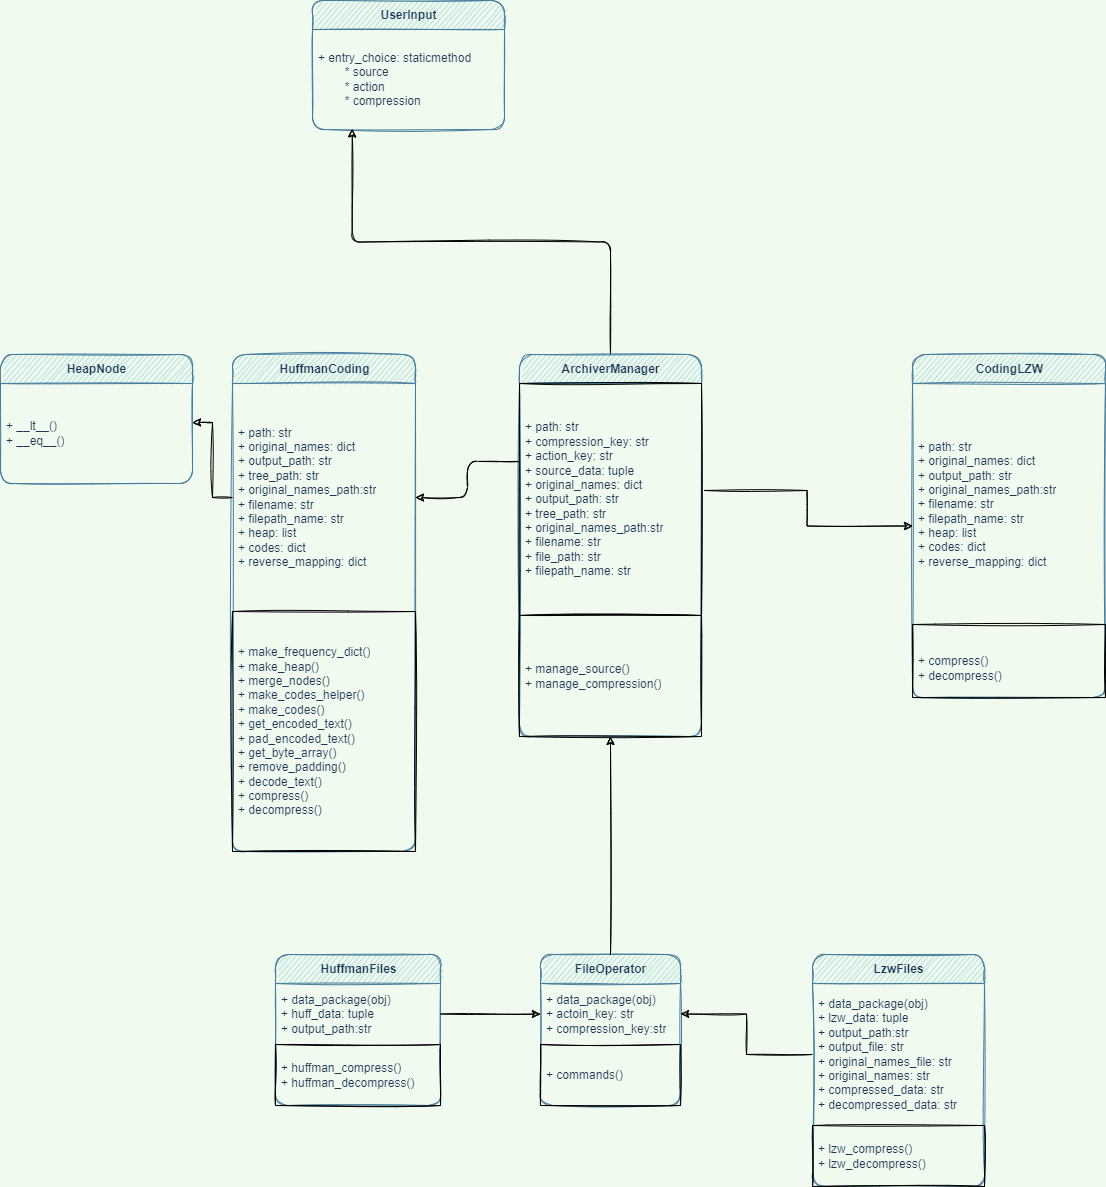

The diagram above was exported from draw.io. Its source (the exported page's mxGraphModel, read from the mxfile embedded in the PNG):
<mxGraphModel dx="1422" dy="875" grid="0" gridSize="10" guides="1" tooltips="1" connect="1" arrows="1" fold="1" page="1" pageScale="1" pageWidth="1169" pageHeight="1654" background="#F1FAEE" math="0" shadow="0">
  <root>
    <mxCell id="0" />
    <mxCell id="1" parent="0" />
    <mxCell id="arDzFW3vn1-hiyfE5Kgx-3" value="HuffmanCoding" style="swimlane;fontStyle=1;align=center;verticalAlign=middle;childLayout=stackLayout;horizontal=1;startSize=29;horizontalStack=0;resizeParent=1;resizeParentMax=0;resizeLast=0;collapsible=0;marginBottom=0;html=1;fillColor=#A8DADC;strokeColor=#457B9D;fontColor=#1D3557;rounded=1;sketch=1;" parent="1" vertex="1">
      <mxGeometry x="246" y="411" width="183" height="497" as="geometry" />
    </mxCell>
    <mxCell id="arDzFW3vn1-hiyfE5Kgx-4" value="+ path: str&lt;br&gt;+ original_names: dict&lt;br&gt;+ output_path: str&lt;br&gt;+ tree_path: str&lt;br&gt;+ original_names_path:str&lt;br&gt;+ filename: str&lt;br&gt;+ filepath_name: str&lt;br&gt;+ heap: list&lt;br&gt;+ codes: dict&lt;br&gt;+ reverse_mapping: dict" style="text;html=1;strokeColor=none;fillColor=none;align=left;verticalAlign=middle;spacingLeft=4;spacingRight=4;overflow=hidden;rotatable=0;points=[[0,0.5],[1,0.5]];portConstraint=eastwest;fontColor=#1D3557;rounded=1;sketch=1;" parent="arDzFW3vn1-hiyfE5Kgx-3" vertex="1">
      <mxGeometry y="29" width="183" height="228" as="geometry" />
    </mxCell>
    <mxCell id="GQ0SqQ80za-CiqLTMo86-3" value="+ make_frequency_dict()&lt;br&gt;+ make_heap()&lt;br&gt;+ merge_nodes()&lt;br&gt;+ make_codes_helper()&lt;br&gt;+ make_codes()&lt;br&gt;+ get_encoded_text()&lt;br&gt;+ pad_encoded_text()&lt;br&gt;+ get_byte_array()&lt;br&gt;+ remove_padding()&lt;br&gt;+ decode_text()&lt;br&gt;+ compress()&lt;br&gt;+ decompress()" style="text;html=1;strokeColor=default;fillColor=none;align=left;verticalAlign=middle;spacingLeft=4;spacingRight=4;overflow=hidden;rotatable=0;points=[[0,0.5],[1,0.5]];portConstraint=eastwest;fontColor=#1D3557;rounded=0;sketch=1;" vertex="1" parent="arDzFW3vn1-hiyfE5Kgx-3">
      <mxGeometry y="257" width="183" height="240" as="geometry" />
    </mxCell>
    <mxCell id="arDzFW3vn1-hiyfE5Kgx-9" value="UserInput" style="swimlane;fontStyle=1;align=center;verticalAlign=middle;childLayout=stackLayout;horizontal=1;startSize=29;horizontalStack=0;resizeParent=1;resizeParentMax=0;resizeLast=0;collapsible=0;marginBottom=0;html=1;fillColor=#A8DADC;strokeColor=#457B9D;fontColor=#1D3557;rounded=1;sketch=1;" parent="1" vertex="1">
      <mxGeometry x="326" y="57" width="192" height="129" as="geometry" />
    </mxCell>
    <mxCell id="arDzFW3vn1-hiyfE5Kgx-10" value="&lt;div style=&quot;&quot;&gt;&lt;span style=&quot;background-color: initial;&quot;&gt;+ entry_choice: staticmethod&lt;/span&gt;&lt;/div&gt;&lt;div style=&quot;&quot;&gt;&lt;span style=&quot;background-color: initial;&quot;&gt;&lt;span style=&quot;white-space: pre;&quot;&gt;&#09;&lt;/span&gt;* source&lt;br&gt;&lt;/span&gt;&lt;/div&gt;&lt;div style=&quot;&quot;&gt;&lt;span style=&quot;background-color: initial;&quot;&gt;&lt;span style=&quot;white-space: pre;&quot;&gt;&#09;&lt;/span&gt;* action&lt;br&gt;&lt;/span&gt;&lt;/div&gt;&lt;div style=&quot;&quot;&gt;&lt;span style=&quot;background-color: initial;&quot;&gt;&lt;span style=&quot;white-space: pre;&quot;&gt;&#09;&lt;/span&gt;* compression&lt;br&gt;&lt;/span&gt;&lt;/div&gt;" style="text;html=1;strokeColor=none;fillColor=none;align=left;verticalAlign=middle;spacingLeft=4;spacingRight=4;overflow=hidden;rotatable=0;points=[[0,0.5],[1,0.5]];portConstraint=eastwest;fontColor=#1D3557;rounded=1;sketch=1;" parent="arDzFW3vn1-hiyfE5Kgx-9" vertex="1">
      <mxGeometry y="29" width="192" height="100" as="geometry" />
    </mxCell>
    <mxCell id="arDzFW3vn1-hiyfE5Kgx-14" value="CodingLZW" style="swimlane;fontStyle=1;align=center;verticalAlign=middle;childLayout=stackLayout;horizontal=1;startSize=29;horizontalStack=0;resizeParent=1;resizeParentMax=0;resizeLast=0;collapsible=0;marginBottom=0;html=1;fillColor=#A8DADC;strokeColor=#457B9D;fontColor=#1D3557;rounded=1;sketch=1;" parent="1" vertex="1">
      <mxGeometry x="926" y="411" width="193" height="343" as="geometry" />
    </mxCell>
    <mxCell id="GQ0SqQ80za-CiqLTMo86-4" value="+ path: str&lt;br&gt;+ original_names: dict&lt;br&gt;+ output_path: str&lt;br&gt;+ original_names_path:str&lt;br&gt;+ filename: str&lt;br&gt;+ filepath_name: str&lt;br&gt;+ heap: list&lt;br&gt;+ codes: dict&lt;br&gt;+ reverse_mapping: dict" style="text;html=1;strokeColor=none;fillColor=none;align=left;verticalAlign=middle;spacingLeft=4;spacingRight=4;overflow=hidden;rotatable=0;points=[[0,0.5],[1,0.5]];portConstraint=eastwest;fontColor=#1D3557;rounded=1;sketch=1;" vertex="1" parent="arDzFW3vn1-hiyfE5Kgx-14">
      <mxGeometry y="29" width="193" height="241" as="geometry" />
    </mxCell>
    <mxCell id="GQ0SqQ80za-CiqLTMo86-6" value="&lt;br&gt;+ compress()&lt;br&gt;+ decompress()" style="text;html=1;strokeColor=default;fillColor=none;align=left;verticalAlign=middle;spacingLeft=4;spacingRight=4;overflow=hidden;rotatable=0;points=[[0,0.5],[1,0.5]];portConstraint=eastwest;fontColor=#1D3557;rounded=0;sketch=1;" vertex="1" parent="arDzFW3vn1-hiyfE5Kgx-14">
      <mxGeometry y="270" width="193" height="73" as="geometry" />
    </mxCell>
    <mxCell id="arDzFW3vn1-hiyfE5Kgx-17" value="FileOperator" style="swimlane;fontStyle=1;align=center;verticalAlign=middle;childLayout=stackLayout;horizontal=1;startSize=29;horizontalStack=0;resizeParent=1;resizeParentMax=0;resizeLast=0;collapsible=0;marginBottom=0;html=1;fillColor=#A8DADC;strokeColor=#457B9D;fontColor=#1D3557;rounded=1;sketch=1;" parent="1" vertex="1">
      <mxGeometry x="554" y="1011" width="140" height="151" as="geometry" />
    </mxCell>
    <mxCell id="arDzFW3vn1-hiyfE5Kgx-18" value="&lt;div style=&quot;&quot;&gt;+ data_package(obj)&lt;/div&gt;&lt;div style=&quot;&quot;&gt;+ actoin_key: str&lt;/div&gt;&lt;div style=&quot;&quot;&gt;+ compression_key:str&lt;/div&gt;" style="text;html=1;strokeColor=none;fillColor=none;align=left;verticalAlign=middle;spacingLeft=4;spacingRight=4;overflow=hidden;rotatable=0;points=[[0,0.5],[1,0.5]];portConstraint=eastwest;fontColor=#1D3557;rounded=1;sketch=1;" parent="arDzFW3vn1-hiyfE5Kgx-17" vertex="1">
      <mxGeometry y="29" width="140" height="61" as="geometry" />
    </mxCell>
    <mxCell id="GQ0SqQ80za-CiqLTMo86-10" value="&lt;div style=&quot;&quot;&gt;+ commands()&lt;/div&gt;" style="text;html=1;strokeColor=default;fillColor=none;align=left;verticalAlign=middle;spacingLeft=4;spacingRight=4;overflow=hidden;rotatable=0;points=[[0,0.5],[1,0.5]];portConstraint=eastwest;fontColor=#1D3557;rounded=0;sketch=1;" vertex="1" parent="arDzFW3vn1-hiyfE5Kgx-17">
      <mxGeometry y="90" width="140" height="61" as="geometry" />
    </mxCell>
    <mxCell id="ulu1Ik-wmuB7hthNzYAh-5" style="edgeStyle=orthogonalEdgeStyle;rounded=1;sketch=1;orthogonalLoop=1;jettySize=auto;html=1;exitX=0.5;exitY=0;exitDx=0;exitDy=0;entryX=0.207;entryY=0.994;entryDx=0;entryDy=0;entryPerimeter=0;" parent="1" source="ulu1Ik-wmuB7hthNzYAh-1" target="arDzFW3vn1-hiyfE5Kgx-10" edge="1">
      <mxGeometry relative="1" as="geometry" />
    </mxCell>
    <mxCell id="GQ0SqQ80za-CiqLTMo86-2" style="edgeStyle=orthogonalEdgeStyle;rounded=0;orthogonalLoop=1;jettySize=auto;html=1;exitX=0.5;exitY=0;exitDx=0;exitDy=0;sketch=1;" edge="1" parent="1" source="arDzFW3vn1-hiyfE5Kgx-17" target="ulu1Ik-wmuB7hthNzYAh-1">
      <mxGeometry relative="1" as="geometry" />
    </mxCell>
    <mxCell id="ulu1Ik-wmuB7hthNzYAh-1" value="ArchiverManager" style="swimlane;fontStyle=1;align=center;verticalAlign=middle;childLayout=stackLayout;horizontal=1;startSize=29;horizontalStack=0;resizeParent=1;resizeParentMax=0;resizeLast=0;collapsible=0;marginBottom=0;html=1;fillColor=#A8DADC;strokeColor=#457B9D;fontColor=#1D3557;rounded=1;sketch=1;" parent="1" vertex="1">
      <mxGeometry x="533" y="411" width="182" height="382" as="geometry" />
    </mxCell>
    <mxCell id="ulu1Ik-wmuB7hthNzYAh-2" value="+ path: str&lt;br&gt;+ compression_key: str&lt;br&gt;+ action_key: str&lt;br&gt;+ source_data: tuple&lt;br&gt;+ original_names: dict&lt;br&gt;+ output_path: str&lt;br&gt;+ tree_path: str&lt;br&gt;+ original_names_path:str&lt;br&gt;+ filename: str&lt;br&gt;+ file_path: str&lt;br&gt;+ filepath_name: str" style="text;html=1;strokeColor=default;fillColor=none;align=left;verticalAlign=middle;spacingLeft=4;spacingRight=4;overflow=hidden;rotatable=0;points=[[0,0.5],[1,0.5]];portConstraint=eastwest;fontColor=#1D3557;rounded=0;sketch=1;" parent="ulu1Ik-wmuB7hthNzYAh-1" vertex="1">
      <mxGeometry y="29" width="182" height="232" as="geometry" />
    </mxCell>
    <mxCell id="GQ0SqQ80za-CiqLTMo86-1" value="+ manage_source()&lt;br&gt;+ manage_compression()" style="text;html=1;strokeColor=default;fillColor=none;align=left;verticalAlign=middle;spacingLeft=4;spacingRight=4;overflow=hidden;rotatable=0;points=[[0,0.5],[1,0.5]];portConstraint=eastwest;fontColor=#1D3557;rounded=0;sketch=1;" vertex="1" parent="ulu1Ik-wmuB7hthNzYAh-1">
      <mxGeometry y="261" width="182" height="121" as="geometry" />
    </mxCell>
    <mxCell id="ulu1Ik-wmuB7hthNzYAh-3" style="edgeStyle=orthogonalEdgeStyle;rounded=1;orthogonalLoop=1;jettySize=auto;html=1;exitX=0.003;exitY=0.336;exitDx=0;exitDy=0;entryX=1;entryY=0.5;entryDx=0;entryDy=0;sketch=1;exitPerimeter=0;" parent="1" source="ulu1Ik-wmuB7hthNzYAh-2" target="arDzFW3vn1-hiyfE5Kgx-4" edge="1">
      <mxGeometry relative="1" as="geometry">
        <mxPoint x="363" y="519" as="sourcePoint" />
      </mxGeometry>
    </mxCell>
    <mxCell id="GQ0SqQ80za-CiqLTMo86-5" style="edgeStyle=orthogonalEdgeStyle;rounded=0;sketch=1;orthogonalLoop=1;jettySize=auto;html=1;exitX=1.016;exitY=0.461;exitDx=0;exitDy=0;exitPerimeter=0;" edge="1" parent="1" source="ulu1Ik-wmuB7hthNzYAh-2" target="arDzFW3vn1-hiyfE5Kgx-14">
      <mxGeometry relative="1" as="geometry" />
    </mxCell>
    <mxCell id="GQ0SqQ80za-CiqLTMo86-7" value="HeapNode" style="swimlane;fontStyle=1;align=center;verticalAlign=middle;childLayout=stackLayout;horizontal=1;startSize=29;horizontalStack=0;resizeParent=1;resizeParentMax=0;resizeLast=0;collapsible=0;marginBottom=0;html=1;fillColor=#A8DADC;strokeColor=#457B9D;fontColor=#1D3557;rounded=1;sketch=1;" vertex="1" parent="1">
      <mxGeometry x="14" y="411" width="192" height="129" as="geometry" />
    </mxCell>
    <mxCell id="GQ0SqQ80za-CiqLTMo86-8" value="&lt;div style=&quot;&quot;&gt;+ __lt__()&lt;/div&gt;&lt;div style=&quot;&quot;&gt;+ __eq__()&lt;/div&gt;" style="text;html=1;strokeColor=none;fillColor=none;align=left;verticalAlign=middle;spacingLeft=4;spacingRight=4;overflow=hidden;rotatable=0;points=[[0,0.5],[1,0.5]];portConstraint=eastwest;fontColor=#1D3557;rounded=1;sketch=1;" vertex="1" parent="GQ0SqQ80za-CiqLTMo86-7">
      <mxGeometry y="29" width="192" height="100" as="geometry" />
    </mxCell>
    <mxCell id="GQ0SqQ80za-CiqLTMo86-9" style="edgeStyle=orthogonalEdgeStyle;rounded=0;sketch=1;orthogonalLoop=1;jettySize=auto;html=1;entryX=1;entryY=0.39;entryDx=0;entryDy=0;entryPerimeter=0;" edge="1" parent="1" source="arDzFW3vn1-hiyfE5Kgx-4" target="GQ0SqQ80za-CiqLTMo86-8">
      <mxGeometry relative="1" as="geometry" />
    </mxCell>
    <mxCell id="GQ0SqQ80za-CiqLTMo86-11" value="HuffmanFiles" style="swimlane;fontStyle=1;align=center;verticalAlign=middle;childLayout=stackLayout;horizontal=1;startSize=29;horizontalStack=0;resizeParent=1;resizeParentMax=0;resizeLast=0;collapsible=0;marginBottom=0;html=1;fillColor=#A8DADC;strokeColor=#457B9D;fontColor=#1D3557;rounded=1;sketch=1;" vertex="1" parent="1">
      <mxGeometry x="289" y="1011" width="165" height="151" as="geometry" />
    </mxCell>
    <mxCell id="GQ0SqQ80za-CiqLTMo86-12" value="&lt;div style=&quot;&quot;&gt;+ data_package(obj)&lt;/div&gt;&lt;div style=&quot;&quot;&gt;+ huff_data: tuple&lt;/div&gt;&lt;div style=&quot;&quot;&gt;+ output_path:str&lt;/div&gt;" style="text;html=1;strokeColor=none;fillColor=none;align=left;verticalAlign=middle;spacingLeft=4;spacingRight=4;overflow=hidden;rotatable=0;points=[[0,0.5],[1,0.5]];portConstraint=eastwest;fontColor=#1D3557;rounded=1;sketch=1;" vertex="1" parent="GQ0SqQ80za-CiqLTMo86-11">
      <mxGeometry y="29" width="165" height="61" as="geometry" />
    </mxCell>
    <mxCell id="GQ0SqQ80za-CiqLTMo86-13" value="&lt;div style=&quot;&quot;&gt;+ huffman_compress()&lt;/div&gt;&lt;div style=&quot;&quot;&gt;+ huffman_decompress()&lt;br&gt;&lt;/div&gt;" style="text;html=1;strokeColor=default;fillColor=none;align=left;verticalAlign=middle;spacingLeft=4;spacingRight=4;overflow=hidden;rotatable=0;points=[[0,0.5],[1,0.5]];portConstraint=eastwest;fontColor=#1D3557;rounded=0;sketch=1;" vertex="1" parent="GQ0SqQ80za-CiqLTMo86-11">
      <mxGeometry y="90" width="165" height="61" as="geometry" />
    </mxCell>
    <mxCell id="GQ0SqQ80za-CiqLTMo86-14" value="LzwFiles" style="swimlane;fontStyle=1;align=center;verticalAlign=middle;childLayout=stackLayout;horizontal=1;startSize=29;horizontalStack=0;resizeParent=1;resizeParentMax=0;resizeLast=0;collapsible=0;marginBottom=0;html=1;fillColor=#A8DADC;strokeColor=#457B9D;fontColor=#1D3557;rounded=1;sketch=1;" vertex="1" parent="1">
      <mxGeometry x="826" y="1011" width="172" height="232" as="geometry" />
    </mxCell>
    <mxCell id="GQ0SqQ80za-CiqLTMo86-15" value="&lt;div style=&quot;&quot;&gt;+ data_package(obj)&lt;/div&gt;&lt;div style=&quot;&quot;&gt;+ lzw_data: tuple&lt;/div&gt;&lt;div style=&quot;&quot;&gt;+ output_path:str&lt;/div&gt;&lt;div style=&quot;&quot;&gt;+ output_file: str&lt;/div&gt;&lt;div style=&quot;&quot;&gt;+ original_names_file: str&lt;/div&gt;&lt;div style=&quot;&quot;&gt;+ original_names: str&lt;/div&gt;&lt;div style=&quot;&quot;&gt;+ compressed_data: str&lt;/div&gt;&lt;div style=&quot;&quot;&gt;+ decompressed_data: str&lt;br&gt;&lt;/div&gt;" style="text;html=1;strokeColor=none;fillColor=none;align=left;verticalAlign=middle;spacingLeft=4;spacingRight=4;overflow=hidden;rotatable=0;points=[[0,0.5],[1,0.5]];portConstraint=eastwest;fontColor=#1D3557;rounded=1;sketch=1;" vertex="1" parent="GQ0SqQ80za-CiqLTMo86-14">
      <mxGeometry y="29" width="172" height="142" as="geometry" />
    </mxCell>
    <mxCell id="GQ0SqQ80za-CiqLTMo86-16" value="&lt;div style=&quot;&quot;&gt;+ lzw_compress()&lt;/div&gt;&lt;div style=&quot;&quot;&gt;+ lzw_decompress()&lt;br&gt;&lt;/div&gt;" style="text;html=1;strokeColor=default;fillColor=none;align=left;verticalAlign=middle;spacingLeft=4;spacingRight=4;overflow=hidden;rotatable=0;points=[[0,0.5],[1,0.5]];portConstraint=eastwest;fontColor=#1D3557;rounded=0;sketch=1;" vertex="1" parent="GQ0SqQ80za-CiqLTMo86-14">
      <mxGeometry y="171" width="172" height="61" as="geometry" />
    </mxCell>
    <mxCell id="GQ0SqQ80za-CiqLTMo86-17" style="edgeStyle=orthogonalEdgeStyle;rounded=0;sketch=1;orthogonalLoop=1;jettySize=auto;html=1;exitX=1;exitY=0.5;exitDx=0;exitDy=0;" edge="1" parent="1" source="GQ0SqQ80za-CiqLTMo86-12" target="arDzFW3vn1-hiyfE5Kgx-18">
      <mxGeometry relative="1" as="geometry" />
    </mxCell>
    <mxCell id="GQ0SqQ80za-CiqLTMo86-18" style="edgeStyle=orthogonalEdgeStyle;rounded=0;sketch=1;orthogonalLoop=1;jettySize=auto;html=1;" edge="1" parent="1" source="GQ0SqQ80za-CiqLTMo86-15" target="arDzFW3vn1-hiyfE5Kgx-18">
      <mxGeometry relative="1" as="geometry" />
    </mxCell>
  </root>
</mxGraphModel>